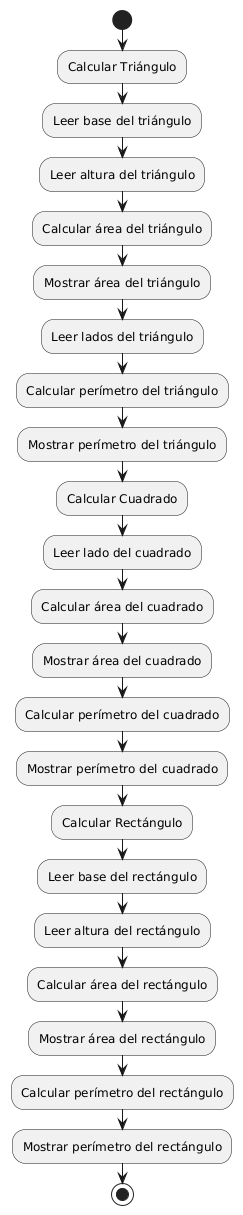

The diagram above was rendered by PlantUML. Its source (embedded in the PNG):
@startuml
start

:Calcular Triángulo;
:Leer base del triángulo;
:Leer altura del triángulo;
:Calcular área del triángulo;
:Mostrar área del triángulo;

:Leer lados del triángulo;
:Calcular perímetro del triángulo;
:Mostrar perímetro del triángulo;

:Calcular Cuadrado;
:Leer lado del cuadrado;
:Calcular área del cuadrado;
:Mostrar área del cuadrado;
:Calcular perímetro del cuadrado;
:Mostrar perímetro del cuadrado;

:Calcular Rectángulo;
:Leer base del rectángulo;
:Leer altura del rectángulo;
:Calcular área del rectángulo;
:Mostrar área del rectángulo;
:Calcular perímetro del rectángulo;
:Mostrar perímetro del rectángulo;

stop
@enduml